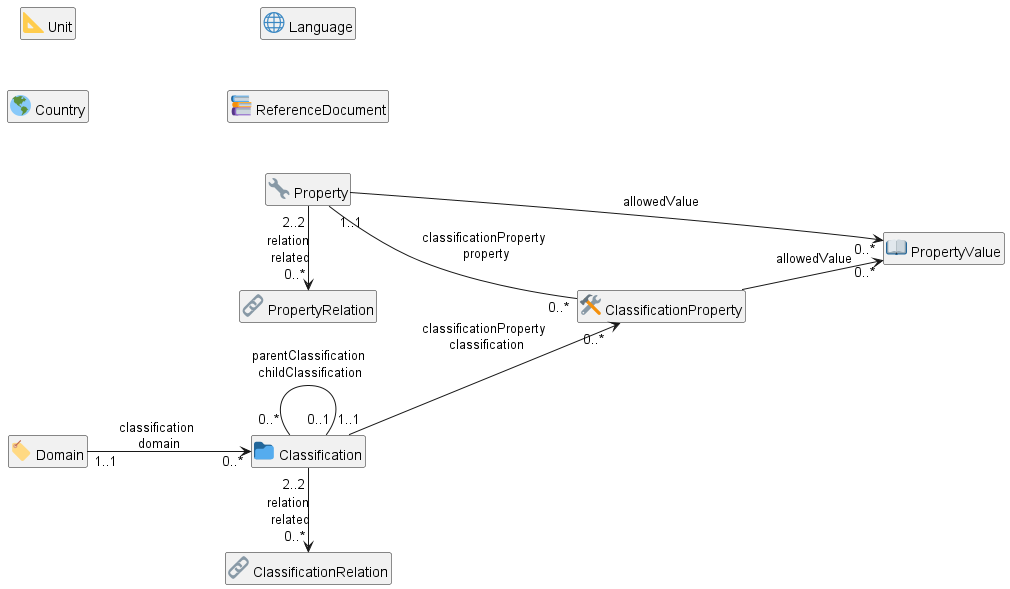

The diagram above was rendered by PlantUML. Its source (embedded in the PNG):
@startuml
hide empty members
hide circle
left to right direction
skinparam nodesep 50

class "<:triangular_ruler:> Unit" as Unit
class "<:earth_americas:> Country" as Country
class "<:globe_with_meridians:> Language" as Language
class "<:books:> ReferenceDocument" as ReferenceDocument
class "<:label:> Domain" as Domain
class "<:wrench:> Property" as Property
class "<:file_folder:> Classification" as Classification
class "<:link:> ClassificationRelation" as ClassificationRelation
class "<:link:> PropertyRelation" as PropertyRelation
class "<:hammer_and_wrench:> ClassificationProperty" as ClassificationProperty
class "<:book:> PropertyValue" as PropertyValue
Domain                     "1..1" -d-> "0..*" Classification             : classification\n domain
Classification             "0..*" -d-  "0..1" Classification             : parentClassification\n childClassification
Classification             "2..2" -r-> "0..*" ClassificationRelation     : relation\n related
Classification             "1..1" -d-> "0..*" ClassificationProperty     : classificationProperty\n classification
Property                   "2..2" -r-> "0..*" PropertyRelation           : relation\n related
Property                   "1..1" -d-  "0..*" ClassificationProperty     : classificationProperty\n property
Property                          -d-> "0..*" PropertyValue              : allowedValue
ClassificationProperty            -d-> "0..*" PropertyValue              : allowedValue
@enduml